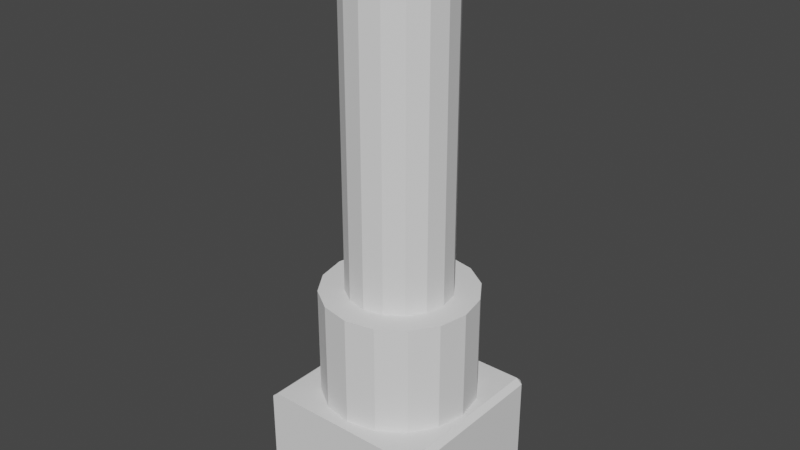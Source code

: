 # Source: Furnace_DispenserBase.blend  (saved by Blender 3.1.7; exported with 4.5.12 LTS)
import bpy
from mathutils import Matrix  # noqa: F401  (used for matrix-valued properties, if any)

bpy.ops.wm.read_factory_settings(use_empty=True)
scene = bpy.context.scene
scene.name = 'Scene'

# ---- collections
col_collection = bpy.data.collections.new('Collection'); scene.collection.children.link(col_collection)

# ---- world
world_world = bpy.data.worlds.new('World'); scene.world = world_world
world_world.use_nodes = True; world_world.node_tree.nodes.clear()
_N = world_world.node_tree.nodes; _L = world_world.node_tree.links
n0 = _N.new('ShaderNodeOutputWorld'); n0.name = 'World Output'; n0.location = (300, 300)
n1 = _N.new('ShaderNodeBackground'); n1.name = 'Background'; n1.location = (10, 300)
n1.inputs[0].default_value = (0.05088, 0.05088, 0.05088, 1.0)
_L.new(n1.outputs[0], n0.inputs[0])
n0.is_active_output = True
world_world.color = (0.05088, 0.05088, 0.05088)
world_world.use_sun_shadow = False
world_world.sun_shadow_jitter_overblur = 0.0

# ---- meshes
me_cylinder = bpy.data.meshes.new('Cylinder')
me_cylinder.from_pydata([(0.0, 1.0, 0.0), (-2.235e-08, 0.6731, 2.853), (0.3827, 0.9239, 0.0), (0.2576, 0.6218, 2.853), (0.7071, 0.7071, 0.0), (0.4759, 0.4759, 2.853), (0.9239, 0.3827, 0.0), (0.6218, 0.2576, 2.853), (1.0, -4.371e-08, 0.0), (0.6731, -5.861e-08, 2.853), (0.9239, -0.3827, 0.0), (0.6218, -0.2576, 2.853), (0.7071, -0.7071, 0.0), (0.4759, -0.4759, 2.853), (0.3827, -0.9239, 0.0), (0.2576, -0.6218, 2.853), (-8.742e-08, -1.0, 0.0), (-6.507e-08, -0.6731, 2.853), (-0.3827, -0.9239, 0.0), (-0.2576, -0.6218, 2.853), (-0.7071, -0.7071, 0.0), (-0.4759, -0.4759, 2.853), (-0.9239, -0.3827, 0.0), (-0.6218, -0.2576, 2.853), (-1.0, 1.192e-08, 0.0), (-0.6731, -1.043e-08, 2.853), (-0.9239, 0.3827, 0.0), (-0.6218, 0.2576, 2.853), (-0.7071, 0.7071, 0.0), (-0.4759, 0.4759, 2.853), (-0.3827, 0.9239, 0.0), (-0.2576, 0.6218, 2.853), (0.3827, 0.9239, 2.853), (0.0, 1.0, 2.853), (0.7071, 0.7071, 2.853), (0.9239, 0.3827, 2.853), (1.0, -4.371e-08, 2.853), (0.9239, -0.3827, 2.853), (0.7071, -0.7071, 2.853), (0.3827, -0.9239, 2.853), (-8.742e-08, -1.0, 2.853), (-0.3827, -0.9239, 2.853), (-0.7071, -0.7071, 2.853), (-0.9239, -0.3827, 2.853), (-1.0, 1.192e-08, 2.853), (-0.9239, 0.3827, 2.853), (-0.7071, 0.7071, 2.853), (-0.3827, 0.9239, 2.853), (0.2576, 0.6218, 7.116), (-2.235e-08, 0.6731, 7.116), (0.4759, 0.4759, 7.116), (0.6218, 0.2576, 7.116), (0.6731, -5.861e-08, 7.116), (0.6218, -0.2576, 7.116), (0.4759, -0.4759, 7.116), (0.2576, -0.6218, 7.116), (-6.507e-08, -0.6731, 7.116), (-0.2576, -0.6218, 7.116), (-0.4759, -0.4759, 7.116), (-0.6218, -0.2576, 7.116), (-0.6731, -1.043e-08, 7.116), (-0.6218, 0.2576, 7.116), (-0.4759, 0.4759, 7.116), (-0.2576, 0.6218, 7.116), (0.2946, 0.7113, 7.116), (-2.462e-08, 0.7699, 7.116), (0.5444, 0.5444, 7.116), (0.7113, 0.2946, 7.116), (0.7699, -6.743e-08, 7.116), (0.7113, -0.2946, 7.116), (0.5444, -0.5444, 7.116), (0.2946, -0.7113, 7.116), (-7.348e-08, -0.7699, 7.116), (-0.2946, -0.7113, 7.116), (-0.5444, -0.5444, 7.116), (-0.7113, -0.2946, 7.116), (-0.7699, -1.231e-08, 7.116), (-0.7113, 0.2946, 7.116), (-0.5444, 0.5444, 7.116), (-0.2946, 0.7113, 7.116), (0.1966, 0.4745, 7.4), (-5.611e-08, 0.5136, 7.4), (0.3632, 0.3632, 7.4), (0.4745, 0.1966, 7.4), (0.5136, -5.38e-08, 7.4), (0.4745, -0.1966, 7.4), (0.3632, -0.3632, 7.4), (0.1966, -0.4745, 7.4), (-9.135e-08, -0.5136, 7.4), (-0.1966, -0.4745, 7.4), (-0.3632, -0.3632, 7.4), (-0.4745, -0.1966, 7.4), (-0.5136, -5.904e-08, 7.4), (-0.4745, 0.1966, 7.4), (-0.3632, 0.3632, 7.4), (-0.1966, 0.4745, 7.4), (0.2946, 0.7113, 7.4), (-6.196e-08, 0.7699, 7.4), (0.5444, 0.5444, 7.4), (0.7113, 0.2946, 7.4), (0.7699, -6.743e-08, 7.4), (0.7113, -0.2946, 7.4), (0.5444, -0.5444, 7.4), (0.2946, -0.7113, 7.4), (-1.108e-07, -0.7699, 7.4), (-0.2946, -0.7113, 7.4), (-0.5444, -0.5444, 7.4), (-0.7113, -0.2946, 7.4), (-0.7699, -1.231e-08, 7.4), (-0.7113, 0.2946, 7.4), (-0.5444, 0.5444, 7.4), (-0.2946, 0.7113, 7.4), (0.1966, 0.4745, 6.406), (5.732e-07, 0.5136, 6.406), (0.3632, 0.3632, 6.406), (0.4745, 0.1966, 6.406), (0.5136, -5.38e-08, 6.406), (0.4745, -0.1966, 6.406), (0.3632, -0.3632, 6.406), (0.1966, -0.4745, 6.406), (5.379e-07, -0.5136, 6.406), (-0.1966, -0.4745, 6.406), (-0.3632, -0.3632, 6.406), (-0.4745, -0.1966, 6.406), (-0.5136, -5.904e-08, 6.406), (-0.4745, 0.1966, 6.406), (-0.3632, 0.3632, 6.406), (-0.1966, 0.4745, 6.406)], [], [(0, 33, 32, 2), (2, 32, 34, 4), (4, 34, 35, 6), (6, 35, 36, 8), (8, 36, 37, 10), (10, 37, 38, 12), (12, 38, 39, 14), (14, 39, 40, 16), (16, 40, 41, 18), (18, 41, 42, 20), (20, 42, 43, 22), (22, 43, 44, 24), (24, 44, 45, 26), (26, 45, 46, 28), (15, 13, 54, 55), (28, 46, 47, 30), (30, 47, 33, 0), (0, 2, 4, 6, 8, 10, 12, 14, 16, 18, 20, 22, 24, 26, 28, 30), (1, 3, 32, 33), (3, 5, 34, 32), (5, 7, 35, 34), (7, 9, 36, 35), (9, 11, 37, 36), (11, 13, 38, 37), (13, 15, 39, 38), (15, 17, 40, 39), (17, 19, 41, 40), (19, 21, 42, 41), (21, 23, 43, 42), (23, 25, 44, 43), (25, 27, 45, 44), (27, 29, 46, 45), (29, 31, 47, 46), (31, 1, 33, 47), (60, 59, 75, 76), (31, 29, 62, 63), (17, 15, 55, 56), (3, 1, 49, 48), (1, 31, 63, 49), (19, 17, 56, 57), (5, 3, 48, 50), (21, 19, 57, 58), (7, 5, 50, 51), (23, 21, 58, 59), (9, 7, 51, 52), (25, 23, 59, 60), (11, 9, 52, 53), (27, 25, 60, 61), (13, 11, 53, 54), (29, 27, 61, 62), (66, 64, 96, 98), (53, 52, 68, 69), (61, 60, 76, 77), (54, 53, 69, 70), (62, 61, 77, 78), (55, 54, 70, 71), (63, 62, 78, 79), (56, 55, 71, 72), (48, 49, 65, 64), (49, 63, 79, 65), (57, 56, 72, 73), (50, 48, 64, 66), (58, 57, 73, 74), (51, 50, 66, 67), (59, 58, 74, 75), (52, 51, 67, 68), (90, 89, 121, 122), (74, 73, 105, 106), (67, 66, 98, 99), (75, 74, 106, 107), (68, 67, 99, 100), (76, 75, 107, 108), (69, 68, 100, 101), (77, 76, 108, 109), (70, 69, 101, 102), (78, 77, 109, 110), (71, 70, 102, 103), (79, 78, 110, 111), (72, 71, 103, 104), (64, 65, 97, 96), (65, 79, 111, 97), (73, 72, 104, 105), (81, 80, 96, 97), (80, 82, 98, 96), (82, 83, 99, 98), (83, 84, 100, 99), (84, 85, 101, 100), (85, 86, 102, 101), (86, 87, 103, 102), (87, 88, 104, 103), (88, 89, 105, 104), (89, 90, 106, 105), (90, 91, 107, 106), (91, 92, 108, 107), (92, 93, 109, 108), (93, 94, 110, 109), (94, 95, 111, 110), (95, 81, 97, 111), (112, 113, 127, 126, 125, 124, 123, 122, 121, 120, 119, 118, 117, 116, 115, 114), (83, 82, 114, 115), (91, 90, 122, 123), (84, 83, 115, 116), (92, 91, 123, 124), (85, 84, 116, 117), (93, 92, 124, 125), (86, 85, 117, 118), (94, 93, 125, 126), (87, 86, 118, 119), (95, 94, 126, 127), (88, 87, 119, 120), (80, 81, 113, 112), (81, 95, 127, 113), (89, 88, 120, 121), (82, 80, 112, 114)])
_uv = me_cylinder.uv_layers.new(name='UVMap')
_uv.uv.foreach_set('vector', [1.0, 0.5, 1.0, 1.0, 0.9375, 1.0, 0.9375, 0.5, 0.9375, 0.5, 0.9375, 1.0, 0.875, 1.0, 0.875, 0.5, 0.875, 0.5, 0.875, 1.0, 0.8125, 1.0, 0.8125, 0.5, 0.8125, 0.5, 0.8125, 1.0, 0.75, 1.0, 0.75, 0.5, 0.75, 0.5, 0.75, 1.0, 0.6875, 1.0, 0.6875, 0.5, 0.6875, 0.5, 0.6875, 1.0, 0.625, 1.0, 0.625, 0.5, 0.625, 0.5, 0.625, 1.0, 0.5625, 1.0, 0.5625, 0.5, 0.5625, 0.5, 0.5625, 1.0, 0.5, 1.0, 0.5, 0.5, 0.5, 0.5, 0.5, 1.0, 0.4375, 1.0, 0.4375, 0.5, 0.4375, 0.5, 0.4375, 1.0, 0.375, 1.0, 0.375, 0.5, 0.375, 0.5, 0.375, 1.0, 0.3125, 1.0, 0.3125, 0.5, 0.3125, 0.5, 0.3125, 1.0, 0.25, 1.0, 0.25, 0.5, 0.25, 0.5, 0.25, 1.0, 0.1875, 1.0, 0.1875, 0.5, 0.1875, 0.5, 0.1875, 1.0, 0.125, 1.0, 0.125, 0.5, 0.3118, 0.1008, 0.3642, 0.1358, 0.3642, 0.1358, 0.3118, 0.1008, 0.125, 0.5, 0.125, 1.0, 0.0625, 1.0, 0.0625, 0.5, 0.0625, 0.5, 0.0625, 1.0, 0.0, 1.0, 0.0, 0.5, 0.75, 0.49, 0.8418, 0.4717, 0.9197, 0.4197, 0.9717, 0.3418, 0.99, 0.25, 0.9717, 0.1582, 0.9197, 0.08029, 0.8418, 0.02827, 0.75, 0.01, 0.6582, 0.02827, 0.5803, 0.08029, 0.5283, 0.1582, 0.51, 0.25, 0.5283, 0.3418, 0.5803, 0.4197, 0.6582, 0.4717, 0.25, 0.4115, 0.3118, 0.3992, 0.3418, 0.4717, 0.25, 0.49, 0.3118, 0.3992, 0.3642, 0.3642, 0.4197, 0.4197, 0.3418, 0.4717, 0.3642, 0.3642, 0.3992, 0.3118, 0.4717, 0.3418, 0.4197, 0.4197, 0.3992, 0.3118, 0.4115, 0.25, 0.49, 0.25, 0.4717, 0.3418, 0.4115, 0.25, 0.3992, 0.1882, 0.4717, 0.1582, 0.49, 0.25, 0.3992, 0.1882, 0.3642, 0.1358, 0.4197, 0.08029, 0.4717, 0.1582, 0.3642, 0.1358, 0.3118, 0.1008, 0.3418, 0.02827, 0.4197, 0.08029, 0.3118, 0.1008, 0.25, 0.08846, 0.25, 0.01, 0.3418, 0.02827, 0.25, 0.08846, 0.1882, 0.1008, 0.1582, 0.02827, 0.25, 0.01, 0.1882, 0.1008, 0.1358, 0.1358, 0.08029, 0.08029, 0.1582, 0.02827, 0.1358, 0.1358, 0.1008, 0.1882, 0.02827, 0.1582, 0.08029, 0.08029, 0.1008, 0.1882, 0.08846, 0.25, 0.01, 0.25, 0.02827, 0.1582, 0.08846, 0.25, 0.1008, 0.3118, 0.02827, 0.3418, 0.01, 0.25, 0.1008, 0.3118, 0.1358, 0.3642, 0.08029, 0.4197, 0.02827, 0.3418, 0.1358, 0.3642, 0.1882, 0.3992, 0.1582, 0.4717, 0.08029, 0.4197, 0.1882, 0.3992, 0.25, 0.4115, 0.25, 0.49, 0.1582, 0.4717, 0.08846, 0.25, 0.1008, 0.1882, 0.1008, 0.1882, 0.08846, 0.25, 0.1882, 0.3992, 0.1358, 0.3642, 0.1358, 0.3642, 0.1882, 0.3992, 0.25, 0.08846, 0.3118, 0.1008, 0.3118, 0.1008, 0.25, 0.08846, 0.3118, 0.3992, 0.25, 0.4115, 0.25, 0.4115, 0.3118, 0.3992, 0.25, 0.4115, 0.1882, 0.3992, 0.1882, 0.3992, 0.25, 0.4115, 0.1882, 0.1008, 0.25, 0.08846, 0.25, 0.08846, 0.1882, 0.1008, 0.3642, 0.3642, 0.3118, 0.3992, 0.3118, 0.3992, 0.3642, 0.3642, 0.1358, 0.1358, 0.1882, 0.1008, 0.1882, 0.1008, 0.1358, 0.1358, 0.3992, 0.3118, 0.3642, 0.3642, 0.3642, 0.3642, 0.3992, 0.3118, 0.1008, 0.1882, 0.1358, 0.1358, 0.1358, 0.1358, 0.1008, 0.1882, 0.4115, 0.25, 0.3992, 0.3118, 0.3992, 0.3118, 0.4115, 0.25, 0.08846, 0.25, 0.1008, 0.1882, 0.1008, 0.1882, 0.08846, 0.25, 0.3992, 0.1882, 0.4115, 0.25, 0.4115, 0.25, 0.3992, 0.1882, 0.1008, 0.3118, 0.08846, 0.25, 0.08846, 0.25, 0.1008, 0.3118, 0.3642, 0.1358, 0.3992, 0.1882, 0.3992, 0.1882, 0.3642, 0.1358, 0.1358, 0.3642, 0.1008, 0.3118, 0.1008, 0.3118, 0.1358, 0.3642, 0.3642, 0.3642, 0.3118, 0.3992, 0.3118, 0.3992, 0.3642, 0.3642, 0.3992, 0.1882, 0.4115, 0.25, 0.4115, 0.25, 0.3992, 0.1882, 0.1008, 0.3118, 0.08846, 0.25, 0.08846, 0.25, 0.1008, 0.3118, 0.3642, 0.1358, 0.3992, 0.1882, 0.3992, 0.1882, 0.3642, 0.1358, 0.1358, 0.3642, 0.1008, 0.3118, 0.1008, 0.3118, 0.1358, 0.3642, 0.3118, 0.1008, 0.3642, 0.1358, 0.3642, 0.1358, 0.3118, 0.1008, 0.1882, 0.3992, 0.1358, 0.3642, 0.1358, 0.3642, 0.1882, 0.3992, 0.25, 0.08846, 0.3118, 0.1008, 0.3118, 0.1008, 0.25, 0.08846, 0.3118, 0.3992, 0.25, 0.4115, 0.25, 0.4115, 0.3118, 0.3992, 0.25, 0.4115, 0.1882, 0.3992, 0.1882, 0.3992, 0.25, 0.4115, 0.1882, 0.1008, 0.25, 0.08846, 0.25, 0.08846, 0.1882, 0.1008, 0.3642, 0.3642, 0.3118, 0.3992, 0.3118, 0.3992, 0.3642, 0.3642, 0.1358, 0.1358, 0.1882, 0.1008, 0.1882, 0.1008, 0.1358, 0.1358, 0.3992, 0.3118, 0.3642, 0.3642, 0.3642, 0.3642, 0.3992, 0.3118, 0.1008, 0.1882, 0.1358, 0.1358, 0.1358, 0.1358, 0.1008, 0.1882, 0.4115, 0.25, 0.3992, 0.3118, 0.3992, 0.3118, 0.4115, 0.25, 0.1738, 0.1738, 0.2088, 0.1504, 0.2088, 0.1504, 0.1738, 0.1738, 0.1358, 0.1358, 0.1882, 0.1008, 0.1882, 0.1008, 0.1358, 0.1358, 0.3992, 0.3118, 0.3642, 0.3642, 0.3642, 0.3642, 0.3992, 0.3118, 0.1008, 0.1882, 0.1358, 0.1358, 0.1358, 0.1358, 0.1008, 0.1882, 0.4115, 0.25, 0.3992, 0.3118, 0.3992, 0.3118, 0.4115, 0.25, 0.08846, 0.25, 0.1008, 0.1882, 0.1008, 0.1882, 0.08846, 0.25, 0.3992, 0.1882, 0.4115, 0.25, 0.4115, 0.25, 0.3992, 0.1882, 0.1008, 0.3118, 0.08846, 0.25, 0.08846, 0.25, 0.1008, 0.3118, 0.3642, 0.1358, 0.3992, 0.1882, 0.3992, 0.1882, 0.3642, 0.1358, 0.1358, 0.3642, 0.1008, 0.3118, 0.1008, 0.3118, 0.1358, 0.3642, 0.3118, 0.1008, 0.3642, 0.1358, 0.3642, 0.1358, 0.3118, 0.1008, 0.1882, 0.3992, 0.1358, 0.3642, 0.1358, 0.3642, 0.1882, 0.3992, 0.25, 0.08846, 0.3118, 0.1008, 0.3118, 0.1008, 0.25, 0.08846, 0.3118, 0.3992, 0.25, 0.4115, 0.25, 0.4115, 0.3118, 0.3992, 0.25, 0.4115, 0.1882, 0.3992, 0.1882, 0.3992, 0.25, 0.4115, 0.1882, 0.1008, 0.25, 0.08846, 0.25, 0.08846, 0.1882, 0.1008, 0.25, 0.3578, 0.2912, 0.3496, 0.3118, 0.3992, 0.25, 0.4115, 0.2912, 0.3496, 0.3262, 0.3262, 0.3642, 0.3642, 0.3118, 0.3992, 0.3262, 0.3262, 0.3496, 0.2912, 0.3992, 0.3118, 0.3642, 0.3642, 0.3496, 0.2912, 0.3578, 0.25, 0.4115, 0.25, 0.3992, 0.3118, 0.3578, 0.25, 0.3496, 0.2088, 0.3992, 0.1882, 0.4115, 0.25, 0.3496, 0.2088, 0.3262, 0.1738, 0.3642, 0.1358, 0.3992, 0.1882, 0.3262, 0.1738, 0.2912, 0.1504, 0.3118, 0.1008, 0.3642, 0.1358, 0.2912, 0.1504, 0.25, 0.1422, 0.25, 0.08846, 0.3118, 0.1008, 0.25, 0.1422, 0.2088, 0.1504, 0.1882, 0.1008, 0.25, 0.08846, 0.2088, 0.1504, 0.1738, 0.1738, 0.1358, 0.1358, 0.1882, 0.1008, 0.1738, 0.1738, 0.1504, 0.2088, 0.1008, 0.1882, 0.1358, 0.1358, 0.1504, 0.2088, 0.1422, 0.25, 0.08846, 0.25, 0.1008, 0.1882, 0.1422, 0.25, 0.1504, 0.2912, 0.1008, 0.3118, 0.08846, 0.25, 0.1504, 0.2912, 0.1738, 0.3262, 0.1358, 0.3642, 0.1008, 0.3118, 0.1738, 0.3262, 0.2088, 0.3496, 0.1882, 0.3992, 0.1358, 0.3642, 0.2088, 0.3496, 0.25, 0.3578, 0.25, 0.4115, 0.1882, 0.3992, 0.2912, 0.3496, 0.25, 0.3578, 0.2088, 0.3496, 0.1738, 0.3262, 0.1504, 0.2912, 0.1422, 0.25, 0.1504, 0.2088, 0.1738, 0.1738, 0.2088, 0.1504, 0.25, 0.1422, 0.2912, 0.1504, 0.3262, 0.1738, 0.3496, 0.2088, 0.3578, 0.25, 0.3496, 0.2912, 0.3262, 0.3262, 0.3496, 0.2912, 0.3262, 0.3262, 0.3262, 0.3262, 0.3496, 0.2912, 0.1504, 0.2088, 0.1738, 0.1738, 0.1738, 0.1738, 0.1504, 0.2088, 0.3578, 0.25, 0.3496, 0.2912, 0.3496, 0.2912, 0.3578, 0.25, 0.1422, 0.25, 0.1504, 0.2088, 0.1504, 0.2088, 0.1422, 0.25, 0.3496, 0.2088, 0.3578, 0.25, 0.3578, 0.25, 0.3496, 0.2088, 0.1504, 0.2912, 0.1422, 0.25, 0.1422, 0.25, 0.1504, 0.2912, 0.3262, 0.1738, 0.3496, 0.2088, 0.3496, 0.2088, 0.3262, 0.1738, 0.1738, 0.3262, 0.1504, 0.2912, 0.1504, 0.2912, 0.1738, 0.3262, 0.2912, 0.1504, 0.3262, 0.1738, 0.3262, 0.1738, 0.2912, 0.1504, 0.2088, 0.3496, 0.1738, 0.3262, 0.1738, 0.3262, 0.2088, 0.3496, 0.25, 0.1422, 0.2912, 0.1504, 0.2912, 0.1504, 0.25, 0.1422, 0.2912, 0.3496, 0.25, 0.3578, 0.25, 0.3578, 0.2912, 0.3496, 0.25, 0.3578, 0.2088, 0.3496, 0.2088, 0.3496, 0.25, 0.3578, 0.2088, 0.1504, 0.25, 0.1422, 0.25, 0.1422, 0.2088, 0.1504, 0.3262, 0.3262, 0.2912, 0.3496, 0.2912, 0.3496, 0.3262, 0.3262])
me_cylinder.use_remesh_fix_poles = True
me_cylinder.use_remesh_preserve_attributes = False
me_cylinder.update()
me_cube = bpy.data.meshes.new('Cube')
me_cube.from_pydata([(-0.8, -0.8, 0.0), (0.8, -0.8, 0.0), (-0.8, -0.8, 0.9523), (-0.746, -0.8, 1.0), (-0.8, 0.7543, 0.0), (-0.7543, 0.8, 0.0), (-0.7463, 0.7543, 1.0), (-0.7543, 0.8, 0.9543), (-0.8, 0.7543, 0.9524), (0.746, -0.8, 1.0), (0.8, -0.8, 0.9523), (0.7543, 0.8, 0.0), (0.8, 0.7543, 0.0), (0.7463, 0.7543, 1.0), (0.8, 0.7543, 0.9524), (0.7543, 0.8, 0.9543)], [], [(13, 6, 3, 9), (12, 14, 10, 1), (5, 7, 15, 11), (0, 2, 8, 4), (4, 5, 11, 12, 1, 0), (6, 7, 8), (13, 14, 15), (3, 6, 8, 2), (7, 5, 4, 8), (6, 13, 15, 7), (14, 12, 11, 15), (13, 9, 10, 14), (1, 10, 9, 3, 2, 0)])
_uv = me_cube.uv_layers.new(name='UVMap')
_uv.uv.foreach_set('vector', [0.6334, 0.5071, 0.8666, 0.5071, 0.8666, 0.75, 0.6334, 0.75, 0.375, 0.5071, 0.6131, 0.5071, 0.6131, 0.75, 0.375, 0.75, 0.375, 0.2571, 0.6136, 0.2571, 0.6136, 0.4929, 0.375, 0.4929, 0.375, 0.0, 0.6131, 0.0, 0.6131, 0.2429, 0.375, 0.2429, 0.125, 0.5071, 0.1321, 0.5, 0.3679, 0.5, 0.375, 0.5071, 0.375, 0.75, 0.125, 0.75, 0.625, 0.2584, 0.625, 0.2571, 0.6131, 0.25, 0.625, 0.4916, 0.6131, 0.5, 0.6136, 0.5, 0.625, 0.0, 0.625, 0.2429, 0.6131, 0.2429, 0.6131, 0.0, 0.6136, 0.2571, 0.375, 0.2571, 0.375, 0.2429, 0.6131, 0.2429, 0.625, 0.2584, 0.625, 0.4916, 0.6136, 0.4929, 0.6136, 0.2571, 0.6131, 0.5071, 0.375, 0.5071, 0.375, 0.4929, 0.6136, 0.4929, 0.6334, 0.5071, 0.6334, 0.75, 0.6131, 0.75, 0.6131, 0.5071, 0.375, 0.75, 0.6131, 0.75, 0.6334, 0.75, 0.8666, 0.75, 0.6131, 0.0, 0.375, 0.0])
me_cube.use_remesh_fix_poles = True
me_cube.use_remesh_preserve_attributes = False
me_cube.update()

# ---- objects
ob_cylinder = bpy.data.objects.new('Cylinder', me_cylinder)
ob_cube = bpy.data.objects.new('Cube', me_cube)

# ---- transforms, parenting, visibility, modifiers, constraints
ob_cylinder.location = (0.0, 0.8, 0.0)
ob_cylinder.scale = (0.7037, 0.7037, 0.7037)
ob_cube.location = (0.0, 0.8, 0.0)

# ---- collection membership
col_collection.objects.link(ob_cylinder)
col_collection.objects.link(ob_cube)

# ---- scene / render settings (as saved in the file)
scene.frame_start = 1; scene.frame_end = 250; scene.frame_set(1)
scene.render.engine = 'BLENDER_EEVEE_NEXT'
scene.cycles.sampling_pattern = 'TABULATED_SOBOL'
scene.cycles.use_light_tree = False
scene.view_settings.view_transform = 'Filmic'
bpy.context.view_layer.update()

# ---- added for rendering (the .blend has no active camera and no usable light): camera, sun
cam_auto = bpy.data.cameras.new('AutoCamera')
cam_auto.lens = 50.0
cam_auto.sensor_width = 36.0
cam_auto.clip_end = 1000.0
ob_auto_camera = bpy.data.objects.new('AutoCamera', cam_auto)
scene.collection.objects.link(ob_auto_camera)
ob_auto_camera.location = (5.25314, -5.50376, 6.80617)
ob_auto_camera.rotation_euler = (1.09748, -7.21219e-08, 0.694738)
scene.camera = ob_auto_camera
light_auto_sun = bpy.data.lights.new('AutoSun', 'SUN')
light_auto_sun.energy = 3.0
light_auto_sun.angle = 0.0523599
ob_auto_sun = bpy.data.objects.new('AutoSun', light_auto_sun)
scene.collection.objects.link(ob_auto_sun)
ob_auto_sun.rotation_euler = (0.872665, 0.174533, 0.523599)
bpy.context.view_layer.update()
